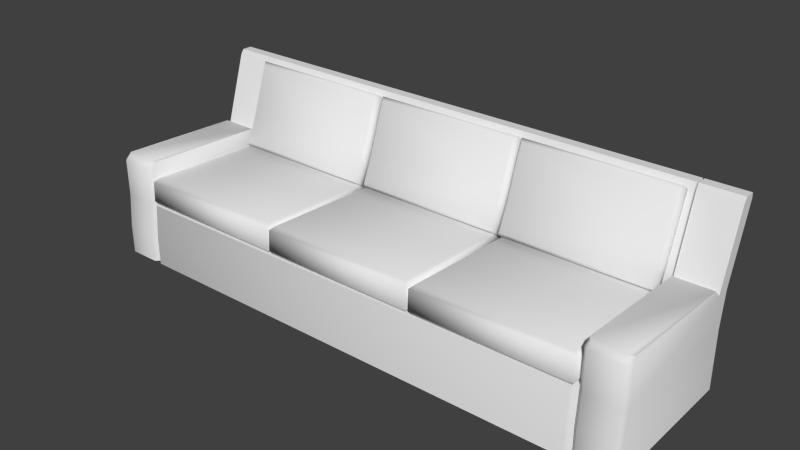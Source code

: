 # Source: CouchThree.blend  (saved by Blender 2.70.0; exported with 4.5.12 LTS)
import bpy
from mathutils import Matrix  # noqa: F401  (used for matrix-valued properties, if any)

bpy.ops.wm.read_factory_settings(use_empty=True)
scene = bpy.context.scene
scene.name = 'Scene'

# ---- collections
col_collection_1 = bpy.data.collections.new('Collection 1'); scene.collection.children.link(col_collection_1)

# ---- materials (node trees are filled in below, after node groups)
mat_default = bpy.data.materials.new('Default')
mat_default.alpha_threshold = 0.0
mat_default.use_transparent_shadow = False
mat_default.roughness = 0.5
mat_default.line_color = (0.0, 0.0, 0.0, 1.0)

# ---- material node trees

# ---- world
world_world = bpy.data.worlds.new('World'); scene.world = world_world
world_world.color = (0.05088, 0.05088, 0.05088)
world_world.use_sun_shadow = False
world_world.sun_shadow_jitter_overblur = 0.0
world_world.cycles.sampling_method = 'MANUAL'
world_world.cycles.sample_map_resolution = 256

# ---- meshes
me_softcouch02_001 = bpy.data.meshes.new('SoftCouch02.001')
me_softcouch02_001.from_pydata([(2.875, 0.2131, -0.5997), (2.875, 0.0, -0.5997), (-0.5845, 0.0, -0.5997), (-0.5845, 0.2131, -0.5997), (2.844, 0.0, 0.5), (2.844, 0.2131, 0.5), (-0.5527, 0.2131, 0.5), (-0.5527, 0.0, 0.5), (2.875, 0.2131, 0.4682), (2.875, 0.0, 0.4682), (-0.5845, 0.0, 0.4682), (-0.5845, 0.2131, 0.4682), (2.844, 0.4572, 0.48), (-0.5527, 0.4572, 0.48), (2.875, 0.4194, -0.4994), (2.875, 0.456, 0.4483), (-0.5845, 0.4194, -0.5991), (2.875, 0.4194, -0.5991), (-0.5845, 0.456, 0.4483), (-0.5845, 0.4194, -0.4994), (-0.5845, 1.232, -0.7181), (2.875, 1.232, -0.7181), (2.875, 1.232, -0.7917), (-0.5845, 1.232, -0.7917), (2.875, 0.6805, -0.5303), (-0.5845, 0.6805, -0.5303), (2.875, 0.6805, -0.63), (-0.5845, 0.6805, -0.63), (2.875, 1.198, -0.6955), (-0.5845, 1.198, -0.6955), (2.875, 1.198, -0.7953), (-0.5845, 1.198, -0.7953), (-0.5863, 0.2131, -0.5997), (-0.5863, 0.0, -0.5997), (-0.8777, 0.0, -0.5997), (-0.8777, 0.2131, -0.5997), (-0.6181, 0.0, 0.5), (-0.6181, 0.2131, 0.5), (-0.8459, 0.2131, 0.5), (-0.8459, 0.0, 0.5), (-0.5863, 0.2131, 0.4682), (-0.5863, 0.0, 0.4682), (-0.8777, 0.0, 0.4682), (-0.8777, 0.2131, 0.4682), (-0.6181, 0.4572, 0.48), (-0.8459, 0.4572, 0.48), (-0.5863, 0.4194, -0.4994), (-0.5863, 0.456, 0.4483), (-0.8777, 0.4194, -0.5991), (-0.5863, 0.4194, -0.5991), (-0.8777, 0.456, 0.4483), (-0.8777, 0.4194, -0.4994), (-0.8777, 1.232, -0.7181), (-0.5863, 1.232, -0.7181), (-0.5863, 1.232, -0.7917), (-0.8777, 1.232, -0.7917), (-0.5863, 0.6805, -0.63), (-0.5863, 0.6805, -0.5303), (-0.8777, 0.6805, -0.63), (-0.8777, 0.6805, -0.5303), (-0.5863, 1.198, -0.6955), (-0.8777, 1.198, -0.6955), (-0.5863, 1.198, -0.7953), (-0.8777, 1.198, -0.7953), (-0.8681, 0.7605, 0.4173), (-0.8384, 0.7616, 0.447), (-0.6256, 0.7616, 0.447), (-0.5958, 0.7605, 0.4173), (-0.5958, 0.7213, -0.4972), (-0.8681, 0.7213, -0.4972), (-0.8459, 0.7237, 0.48), (-0.8777, 0.7224, 0.4483), (-0.6181, 0.7237, 0.48), (-0.5863, 0.7224, 0.4483), (3.177, 0.2131, -0.5997), (3.177, 0.0, -0.5997), (2.886, 0.0, -0.5997), (2.886, 0.2131, -0.5997), (3.145, 0.0, 0.5), (3.145, 0.2131, 0.5), (2.918, 0.2131, 0.5), (2.918, 0.0, 0.5), (3.177, 0.2131, 0.4682), (3.177, 0.0, 0.4682), (2.886, 0.0, 0.4682), (2.886, 0.2131, 0.4682), (3.145, 0.4572, 0.48), (2.918, 0.4572, 0.48), (3.177, 0.4194, -0.4994), (3.177, 0.456, 0.4483), (2.886, 0.4194, -0.5991), (3.177, 0.4194, -0.5991), (2.886, 0.456, 0.4483), (2.886, 0.4194, -0.4994), (2.886, 1.232, -0.7181), (3.177, 1.232, -0.7181), (3.177, 1.232, -0.7917), (2.886, 1.232, -0.7917), (3.177, 0.6805, -0.63), (3.177, 0.6805, -0.5303), (2.886, 0.6805, -0.63), (2.886, 0.6805, -0.5303), (3.177, 1.198, -0.6955), (2.886, 1.198, -0.6955), (3.177, 1.198, -0.7953), (2.886, 1.198, -0.7953), (2.895, 0.7605, 0.4173), (2.925, 0.7616, 0.447), (3.138, 0.7616, 0.447), (3.168, 0.7605, 0.4173), (3.168, 0.7213, -0.4972), (2.895, 0.7213, -0.4972), (2.918, 0.7237, 0.48), (2.886, 0.7224, 0.4483), (3.145, 0.7237, 0.48), (3.177, 0.7224, 0.4483)], [], [(0, 1, 2, 3), (4, 5, 6, 7), (1, 0, 8, 9), (10, 11, 3, 2), (6, 5, 12, 13), (8, 0, 14, 15), (0, 3, 16, 17), (3, 11, 18, 19), (3, 19, 16), (20, 21, 22, 23), (14, 0, 17), (19, 14, 24, 25), (14, 17, 26, 24), (17, 16, 27, 26), (16, 19, 25, 27), (25, 24, 28, 29), (24, 26, 30, 28), (26, 27, 31, 30), (27, 25, 29, 31), (29, 28, 21, 20), (28, 30, 22, 21), (30, 31, 23, 22), (31, 29, 20, 23), (9, 8, 5, 4), (11, 10, 7, 6), (8, 15, 12, 5), (18, 11, 6, 13), (32, 33, 34, 35), (36, 37, 38, 39), (40, 41, 33, 32), (42, 43, 35, 34), (38, 37, 44, 45), (40, 32, 46, 47), (32, 35, 48, 49), (35, 43, 50, 51), (35, 51, 48), (52, 53, 54, 55), (46, 32, 49), (46, 49, 56, 57), (49, 48, 58, 56), (48, 51, 59, 58), (59, 57, 60, 61), (57, 56, 62, 60), (56, 58, 63, 62), (58, 59, 61, 63), (61, 60, 53, 52), (60, 62, 54, 53), (62, 63, 55, 54), (63, 61, 52, 55), (41, 40, 37, 36), (43, 42, 39, 38), (40, 47, 44, 37), (50, 43, 38, 45), (50, 45, 70, 71), (45, 44, 72, 70), (44, 47, 73, 72), (47, 46, 57, 73), (51, 50, 71, 59), (71, 70, 65, 64), (70, 72, 66, 65), (72, 73, 67, 66), (73, 57, 68, 67), (57, 59, 69, 68), (59, 71, 64, 69), (74, 75, 76, 77), (78, 79, 80, 81), (82, 83, 75, 74), (84, 85, 77, 76), (80, 79, 86, 87), (82, 74, 88, 89), (74, 77, 90, 91), (77, 85, 92, 93), (77, 93, 90), (94, 95, 96, 97), (88, 74, 91), (88, 91, 98, 99), (91, 90, 100, 98), (90, 93, 101, 100), (101, 99, 102, 103), (99, 98, 104, 102), (98, 100, 105, 104), (100, 101, 103, 105), (103, 102, 95, 94), (102, 104, 96, 95), (104, 105, 97, 96), (105, 103, 94, 97), (83, 82, 79, 78), (85, 84, 81, 80), (82, 89, 86, 79), (92, 85, 80, 87), (92, 87, 112, 113), (87, 86, 114, 112), (86, 89, 115, 114), (89, 88, 99, 115), (93, 92, 113, 101), (113, 112, 107, 106), (112, 114, 108, 107), (114, 115, 109, 108), (115, 99, 110, 109), (99, 101, 111, 110), (101, 113, 106, 111), (42, 34, 33, 41, 36, 39), (83, 78, 81, 84, 76, 75), (109, 110, 111, 106, 107, 108), (12, 15, 14, 19, 18, 13), (67, 68, 69, 64, 65, 66), (9, 4, 7, 10, 2, 1)])
me_softcouch02_001.polygons.foreach_set('use_smooth', [True] * 107)
_uv = me_softcouch02_001.uv_layers.new(name='UVMap')
_uv.uv.foreach_set('vector', [0.5974, 0.1776, 0.5974, 0.2144, 0.0, 0.2144, 0.0, 0.1776, 0.0003744, 0.2151, 0.03716, 0.2144, 0.03679, 0.6291, 0.0, 0.6299, 0.7874, 0.4075, 0.8241, 0.4075, 0.8241, 0.592, 0.7874, 0.592, 0.0001615, 0.6376, 0.03695, 0.6369, 0.04249, 0.7672, 0.005701, 0.768, 0.03679, 0.6291, 0.03716, 0.2144, 0.07939, 0.2159, 0.07902, 0.6307, 0.8241, 0.592, 0.8241, 0.4075, 0.8598, 0.4249, 0.8661, 0.5885, 0.5974, 0.1776, 0.0, 0.1776, 0.0, 0.1421, 0.5974, 0.1421, 0.04249, 0.7672, 0.03695, 0.6369, 0.07897, 0.6384, 0.07758, 0.7542, 0.04249, 0.7672, 0.07758, 0.7542, 0.07809, 0.7664, 0.5735, 0.8118, 0.5735, 0.2144, 0.5862, 0.2144, 0.5862, 0.8118, 0.8598, 0.4249, 0.8241, 0.4075, 0.8598, 0.4077, 0.07758, 0.7542, 0.07796, 0.3317, 0.1232, 0.3345, 0.1228, 0.757, 0.8598, 0.4249, 0.8598, 0.4077, 0.9048, 0.4023, 0.9048, 0.4195, 0.5974, 0.1421, 0.0, 0.1421, 0.0, 0.09676, 0.5974, 0.09676, 0.07809, 0.7664, 0.07758, 0.7542, 0.1228, 0.757, 0.1233, 0.7692, 0.1228, 0.757, 0.1232, 0.3345, 0.2134, 0.3528, 0.213, 0.7753, 0.9048, 0.4195, 0.9048, 0.4023, 0.9942, 0.3738, 0.9942, 0.391, 0.5974, 0.09676, 0.0, 0.09676, 0.0, 0.005752, 0.5974, 0.005752, 0.1233, 0.7692, 0.1228, 0.757, 0.213, 0.7753, 0.2135, 0.7875, 0.213, 0.7753, 0.2134, 0.3528, 0.2193, 0.3555, 0.2189, 0.778, 0.9942, 0.391, 0.9942, 0.3738, 1.0, 0.3744, 1.0, 0.3871, 0.5974, 0.005752, 0.0, 0.005752, 0.0, 0.0, 0.5974, 0.0, 0.2135, 0.7875, 0.213, 0.7753, 0.2189, 0.778, 0.2193, 0.787, 0.7874, 0.592, 0.8241, 0.592, 0.8243, 0.5974, 0.7875, 0.5974, 0.03695, 0.6369, 0.0001615, 0.6376, 0.0, 0.6299, 0.03679, 0.6291, 0.8241, 0.592, 0.8661, 0.5885, 0.8664, 0.594, 0.8243, 0.5974, 0.07897, 0.6384, 0.03695, 0.6369, 0.03679, 0.6291, 0.07902, 0.6307, 0.4388, 0.8331, 0.4388, 0.8698, 0.3885, 0.8698, 0.3885, 0.8331, 0.5725, 0.2144, 0.5735, 0.2511, 0.5457, 0.2513, 0.5447, 0.2145, 0.8241, 0.2182, 0.7874, 0.2182, 0.7874, 0.03376, 0.8241, 0.03376, 0.5369, 0.2147, 0.538, 0.2515, 0.4077, 0.258, 0.4067, 0.2212, 0.5457, 0.2513, 0.5735, 0.2511, 0.5723, 0.2934, 0.5445, 0.2935, 0.8241, 0.2182, 0.8241, 0.03376, 0.8598, 0.0511, 0.8661, 0.2147, 0.4388, 0.8331, 0.3885, 0.8331, 0.3885, 0.7975, 0.4388, 0.7975, 0.4077, 0.258, 0.538, 0.2515, 0.5367, 0.2936, 0.4209, 0.293, 0.4077, 0.258, 0.4209, 0.293, 0.4087, 0.2936, 0.2193, 0.8118, 0.2696, 0.8118, 0.2696, 0.8245, 0.2193, 0.8245, 0.8598, 0.0511, 0.8241, 0.03376, 0.8598, 0.03388, 0.8598, 0.0511, 0.8598, 0.03388, 0.9048, 0.02854, 0.9048, 0.04576, 0.4388, 0.7975, 0.3885, 0.7975, 0.3885, 0.7522, 0.4388, 0.7522, 0.4087, 0.2936, 0.4209, 0.293, 0.4184, 0.3382, 0.4062, 0.3388, 0.4184, 0.3382, 0.454, 0.338, 0.4363, 0.4283, 0.4007, 0.4285, 0.9048, 0.04576, 0.9048, 0.02854, 0.9942, 0.0, 0.9942, 0.01722, 0.4388, 0.7522, 0.3885, 0.7522, 0.3885, 0.6612, 0.4388, 0.6612, 0.4062, 0.3388, 0.4184, 0.3382, 0.4007, 0.4285, 0.3885, 0.4291, 0.4007, 0.4285, 0.4363, 0.4283, 0.4337, 0.4342, 0.3981, 0.4345, 0.9942, 0.01722, 0.9942, 0.0, 1.0, 0.0006239, 1.0, 0.01332, 0.4388, 0.6612, 0.3885, 0.6612, 0.3885, 0.6554, 0.4388, 0.6554, 0.3885, 0.4291, 0.4007, 0.4285, 0.3981, 0.4345, 0.3891, 0.4349, 0.7874, 0.2182, 0.8241, 0.2182, 0.8243, 0.2237, 0.7875, 0.2237, 0.538, 0.2515, 0.5369, 0.2147, 0.5447, 0.2145, 0.5457, 0.2513, 0.8241, 0.2182, 0.8661, 0.2147, 0.8664, 0.2202, 0.8243, 0.2237, 0.5367, 0.2936, 0.538, 0.2515, 0.5457, 0.2513, 0.5445, 0.2935, 0.5367, 0.2936, 0.5445, 0.2935, 0.5457, 0.3395, 0.538, 0.3395, 0.5445, 0.2935, 0.5723, 0.2934, 0.5735, 0.3394, 0.5457, 0.3395, 0.8664, 0.2202, 0.8661, 0.2147, 0.9121, 0.2147, 0.9124, 0.2202, 0.8661, 0.2147, 0.8598, 0.0511, 0.9048, 0.04576, 0.9121, 0.2147, 0.4209, 0.293, 0.5367, 0.2936, 0.538, 0.3395, 0.4184, 0.3382, 0.538, 0.3395, 0.5457, 0.3395, 0.5428, 0.3463, 0.5355, 0.3463, 0.4427, 0.6554, 0.482, 0.6554, 0.4807, 0.661, 0.444, 0.661, 0.9124, 0.2202, 0.9121, 0.2147, 0.9187, 0.2094, 0.919, 0.2145, 0.9121, 0.2147, 0.9048, 0.04576, 0.9119, 0.05147, 0.9187, 0.2094, 0.5862, 0.315, 0.5862, 0.2647, 0.5929, 0.2663, 0.5929, 0.3133, 0.4184, 0.3382, 0.538, 0.3395, 0.5355, 0.3463, 0.4238, 0.345, 0.8604, 0.7751, 0.8604, 0.8118, 0.8101, 0.8118, 0.8101, 0.7751, 0.5725, 0.4349, 0.5735, 0.4717, 0.5457, 0.4718, 0.5447, 0.4351, 0.6342, 0.8156, 0.5974, 0.8156, 0.5974, 0.6312, 0.6342, 0.6312, 0.5369, 0.4353, 0.538, 0.4721, 0.4077, 0.4785, 0.4067, 0.4417, 0.5457, 0.4718, 0.5735, 0.4717, 0.5723, 0.5139, 0.5445, 0.5141, 0.6342, 0.8156, 0.6342, 0.6312, 0.6699, 0.6485, 0.6762, 0.8122, 0.8604, 0.7751, 0.8101, 0.7751, 0.8101, 0.7395, 0.8604, 0.7395, 0.4077, 0.4785, 0.538, 0.4721, 0.5367, 0.5141, 0.4209, 0.5135, 0.4077, 0.4785, 0.4209, 0.5135, 0.4087, 0.5141, 0.4859, 0.7057, 0.4859, 0.6554, 0.4985, 0.6554, 0.4985, 0.7057, 0.6699, 0.6485, 0.6342, 0.6312, 0.6699, 0.6313, 0.6699, 0.6485, 0.6699, 0.6313, 0.7149, 0.626, 0.7149, 0.6432, 0.8604, 0.7395, 0.8101, 0.7395, 0.8101, 0.6942, 0.8604, 0.6942, 0.4087, 0.5141, 0.4209, 0.5135, 0.4184, 0.5587, 0.4062, 0.5593, 0.4184, 0.5587, 0.454, 0.5585, 0.4363, 0.6488, 0.4007, 0.6491, 0.7149, 0.6432, 0.7149, 0.626, 0.8043, 0.5974, 0.8043, 0.6147, 0.8604, 0.6942, 0.8101, 0.6942, 0.8101, 0.6032, 0.8604, 0.6032, 0.4062, 0.5593, 0.4184, 0.5587, 0.4007, 0.6491, 0.3885, 0.6497, 0.4007, 0.6491, 0.4363, 0.6488, 0.4337, 0.6548, 0.3981, 0.655, 0.8043, 0.6147, 0.8043, 0.5974, 0.8101, 0.5981, 0.8101, 0.6108, 0.8604, 0.6032, 0.8101, 0.6032, 0.8101, 0.5974, 0.8604, 0.5974, 0.3885, 0.6497, 0.4007, 0.6491, 0.3981, 0.655, 0.3891, 0.6554, 0.5974, 0.8156, 0.6342, 0.8156, 0.6344, 0.8211, 0.5976, 0.8211, 0.538, 0.4721, 0.5369, 0.4353, 0.5447, 0.4351, 0.5457, 0.4718, 0.6342, 0.8156, 0.6762, 0.8122, 0.6765, 0.8177, 0.6344, 0.8211, 0.5367, 0.5141, 0.538, 0.4721, 0.5457, 0.4718, 0.5445, 0.5141, 0.5367, 0.5141, 0.5445, 0.5141, 0.5457, 0.5601, 0.538, 0.5601, 0.5445, 0.5141, 0.5723, 0.5139, 0.5735, 0.5599, 0.5457, 0.5601, 0.6765, 0.8177, 0.6762, 0.8122, 0.7222, 0.8122, 0.7225, 0.8177, 0.6762, 0.8122, 0.6699, 0.6485, 0.7149, 0.6432, 0.7222, 0.8122, 0.4209, 0.5135, 0.5367, 0.5141, 0.538, 0.5601, 0.4184, 0.5587, 0.538, 0.5601, 0.5457, 0.5601, 0.5428, 0.5668, 0.5355, 0.5668, 0.8643, 0.5974, 0.9036, 0.5974, 0.9023, 0.603, 0.8655, 0.603, 0.7225, 0.8177, 0.7222, 0.8122, 0.7288, 0.8068, 0.7291, 0.812, 0.7222, 0.8122, 0.7149, 0.6432, 0.722, 0.6489, 0.7288, 0.8068, 0.5862, 0.2647, 0.5862, 0.2144, 0.5929, 0.216, 0.5929, 0.263, 0.4184, 0.5587, 0.538, 0.5601, 0.5355, 0.5668, 0.4238, 0.5656, 0.005493, 0.7875, 0.1899, 0.7875, 0.1899, 0.8378, 0.005493, 0.8378, 0.0, 0.8323, 0.0, 0.793, 0.5232, 0.6609, 0.5287, 0.6554, 0.568, 0.6554, 0.5735, 0.6609, 0.5735, 0.8453, 0.5232, 0.8453, 0.9074, 0.6082, 0.9074, 0.7662, 0.8604, 0.7662, 0.8604, 0.6082, 0.8655, 0.603, 0.9023, 0.603, 0.2193, 0.2199, 0.2248, 0.2144, 0.3885, 0.2144, 0.3885, 0.8118, 0.2248, 0.8118, 0.2193, 0.8063, 0.4859, 0.6661, 0.4859, 0.8242, 0.4388, 0.8242, 0.4388, 0.6661, 0.444, 0.661, 0.4807, 0.661, 0.6029, 0.5974, 0.5974, 0.592, 0.5974, 0.005493, 0.6029, 2.059e-08, 0.7874, 0.0, 0.7874, 0.5974])
me_softcouch02_001.materials.append(mat_default)
me_softcouch02_001.use_remesh_preserve_volume = False
me_softcouch02_001.use_remesh_preserve_attributes = False
me_softcouch02_001.use_mirror_vertex_groups = False
me_softcouch02_001.update()
me_softcouch02 = bpy.data.meshes.new('SoftCouch02')
me_softcouch02.from_pydata([(0.565, 0.5856, -0.5004), (0.565, 0.4392, -0.4933), (-0.5699, 0.4392, -0.4933), (-0.5699, 0.5856, -0.5004), (0.565, 0.4859, 0.4764), (0.565, 0.6323, 0.4693), (-0.5699, 0.6323, 0.4693), (-0.5699, 0.4859, 0.4764), (0.5508, 0.4636, 0.4633), (-0.5558, 0.4636, 0.4633), (-0.5558, 0.4183, -0.4782), (0.5508, 0.4183, -0.4782), (-0.5434, 0.6576, 0.4416), (0.5384, 0.6576, 0.4416), (0.5384, 0.6134, -0.4752), (-0.5434, 0.6134, -0.4752), (1.709, 0.5856, -0.5004), (1.709, 0.4392, -0.4933), (0.5741, 0.4392, -0.4933), (0.5741, 0.5856, -0.5004), (1.709, 0.4859, 0.4764), (1.709, 0.6323, 0.4693), (0.5741, 0.6323, 0.4693), (0.5741, 0.4859, 0.4764), (1.695, 0.4636, 0.4633), (0.5883, 0.4636, 0.4633), (0.5883, 0.4183, -0.4782), (1.695, 0.4183, -0.4782), (0.6007, 0.6576, 0.4416), (1.682, 0.6576, 0.4416), (1.682, 0.6134, -0.4752), (0.6007, 0.6134, -0.4752), (1.708, 1.225, -0.6386), (1.708, 1.195, -0.6738), (0.5912, 1.195, -0.6738), (0.5912, 1.225, -0.6386), (1.708, 0.5995, -0.4557), (1.708, 0.6292, -0.4204), (0.5912, 0.6292, -0.4204), (0.5912, 0.5995, -0.4557), (1.695, 0.6027, -0.4806), (0.6051, 0.6027, -0.4806), (0.6051, 0.8101, -0.5648), (1.695, 0.8101, -0.5648), (1.708, 0.8178, -0.5439), (1.708, 0.8475, -0.5086), (0.6173, 0.659, -0.4022), (1.682, 0.659, -0.4022), (1.682, 0.8569, -0.483), (0.6173, 0.8569, -0.483), (0.5912, 0.8475, -0.5086), (0.5912, 0.8178, -0.5439), (0.6173, 1.214, -0.6055), (1.682, 1.214, -0.6055), (1.695, 1.177, -0.6908), (0.6051, 1.177, -0.6908), (2.861, 0.5856, -0.5004), (2.861, 0.4392, -0.4933), (1.726, 0.4392, -0.4933), (1.726, 0.5856, -0.5004), (2.861, 0.4859, 0.4764), (2.861, 0.6323, 0.4693), (1.726, 0.6323, 0.4693), (1.726, 0.4859, 0.4764), (2.847, 0.4636, 0.4633), (1.74, 0.4636, 0.4633), (1.74, 0.4183, -0.4782), (2.847, 0.4183, -0.4782), (1.753, 0.6576, 0.4416), (2.835, 0.6576, 0.4416), (2.835, 0.6134, -0.4752), (1.753, 0.6134, -0.4752), (2.845, 1.225, -0.6386), (2.845, 1.195, -0.6738), (1.728, 1.195, -0.6738), (1.728, 1.225, -0.6386), (2.845, 0.5995, -0.4557), (2.845, 0.6292, -0.4204), (1.728, 0.6292, -0.4204), (1.728, 0.5995, -0.4557), (2.831, 0.6027, -0.4806), (1.742, 0.6027, -0.4806), (1.742, 0.8101, -0.5648), (2.831, 0.8101, -0.5648), (2.845, 0.8178, -0.5439), (2.845, 0.8475, -0.5086), (1.754, 0.659, -0.4022), (2.819, 0.659, -0.4022), (2.819, 0.8569, -0.483), (1.754, 0.8569, -0.483), (1.728, 0.8475, -0.5086), (1.728, 0.8178, -0.5439), (1.754, 1.214, -0.6055), (2.819, 1.214, -0.6055), (2.831, 1.177, -0.6908), (1.742, 1.177, -0.6908), (0.5606, 1.225, -0.6386), (0.5606, 1.195, -0.6738), (-0.5567, 1.195, -0.6738), (-0.5567, 1.225, -0.6386), (0.5606, 0.5995, -0.4557), (0.5606, 0.6292, -0.4204), (-0.5567, 0.6292, -0.4204), (-0.5567, 0.5995, -0.4557), (0.5467, 0.6027, -0.4806), (-0.5428, 0.6027, -0.4806), (-0.5428, 0.8101, -0.5648), (0.5467, 0.8101, -0.5648), (0.5606, 0.8178, -0.5439), (0.5606, 0.8475, -0.5086), (-0.5306, 0.659, -0.4022), (0.5345, 0.659, -0.4022), (0.5345, 0.8569, -0.483), (-0.5306, 0.8569, -0.483), (-0.5567, 0.8475, -0.5086), (-0.5567, 0.8178, -0.5439), (-0.5306, 1.214, -0.6055), (0.5345, 1.214, -0.6055), (0.5467, 1.177, -0.6908), (-0.5428, 1.177, -0.6908)], [], [(0, 1, 2, 3), (4, 5, 6, 7), (8, 9, 10, 11), (5, 4, 1, 0), (12, 13, 14, 15), (7, 6, 3, 2), (15, 14, 0, 3), (13, 12, 6, 5), (14, 13, 5, 0), (3, 6, 12, 15), (4, 7, 9, 8), (7, 2, 10, 9), (2, 1, 11, 10), (1, 4, 8, 11), (16, 17, 18, 19), (20, 21, 22, 23), (24, 25, 26, 27), (21, 20, 17, 16), (28, 29, 30, 31), (23, 22, 19, 18), (31, 30, 16, 19), (29, 28, 22, 21), (30, 29, 21, 16), (19, 22, 28, 31), (20, 23, 25, 24), (23, 18, 26, 25), (18, 17, 27, 26), (17, 20, 24, 27), (32, 33, 34, 35), (36, 37, 38, 39), (40, 41, 42, 43), (37, 36, 44, 45), (46, 47, 48, 49), (39, 38, 50, 51), (52, 53, 32, 35), (47, 46, 38, 37), (53, 48, 45, 32), (35, 50, 49, 52), (36, 39, 41, 40), (39, 51, 42, 41), (34, 33, 54, 55), (33, 44, 43, 54), (42, 55, 54, 43), (44, 33, 32, 45), (48, 53, 52, 49), (50, 35, 34, 51), (48, 47, 37, 45), (50, 38, 46, 49), (51, 34, 55, 42), (44, 36, 40, 43), (56, 57, 58, 59), (60, 61, 62, 63), (64, 65, 66, 67), (61, 60, 57, 56), (68, 69, 70, 71), (63, 62, 59, 58), (71, 70, 56, 59), (69, 68, 62, 61), (70, 69, 61, 56), (59, 62, 68, 71), (60, 63, 65, 64), (63, 58, 66, 65), (58, 57, 67, 66), (57, 60, 64, 67), (72, 73, 74, 75), (76, 77, 78, 79), (80, 81, 82, 83), (77, 76, 84, 85), (86, 87, 88, 89), (79, 78, 90, 91), (92, 93, 72, 75), (87, 86, 78, 77), (93, 88, 85, 72), (75, 90, 89, 92), (76, 79, 81, 80), (79, 91, 82, 81), (74, 73, 94, 95), (73, 84, 83, 94), (82, 95, 94, 83), (84, 73, 72, 85), (88, 93, 92, 89), (90, 75, 74, 91), (88, 87, 77, 85), (90, 78, 86, 89), (91, 74, 95, 82), (84, 76, 80, 83), (96, 97, 98, 99), (100, 101, 102, 103), (104, 105, 106, 107), (101, 100, 108, 109), (110, 111, 112, 113), (103, 102, 114, 115), (116, 117, 96, 99), (111, 110, 102, 101), (117, 112, 109, 96), (99, 114, 113, 116), (100, 103, 105, 104), (103, 115, 106, 105), (98, 97, 118, 119), (97, 108, 107, 118), (106, 119, 118, 107), (108, 97, 96, 109), (112, 117, 116, 113), (114, 99, 98, 115), (112, 111, 101, 109), (114, 102, 110, 113), (115, 98, 119, 106), (108, 100, 104, 107)])
me_softcouch02.polygons.foreach_set('use_smooth', [True] * 108)
_uv = me_softcouch02.uv_layers.new(name='UVMap')
_uv.uv.foreach_set('vector', [0.1301, 0.834, 0.09302, 0.834, 0.09302, 0.5404, 0.1301, 0.5404, 0.4237, 0.8341, 0.4237, 0.8713, 0.1301, 0.8713, 0.1301, 0.8341, 0.5364, 0.5798, 0.5364, 0.2936, 0.7793, 0.2936, 0.7793, 0.5798, 0.9804, 0.5792, 0.9426, 0.5798, 0.9426, 0.3343, 0.9804, 0.3338, 0.2867, 0.5324, 0.006865, 0.5324, 0.006865, 0.299, 0.2867, 0.299, 0.9531, 0.8258, 0.9152, 0.8253, 0.9152, 0.5798, 0.9531, 0.5803, 0.2867, 0.299, 0.006865, 0.299, 0.0, 0.2936, 0.2936, 0.2936, 0.4168, 0.8794, 0.137, 0.8794, 0.1301, 0.8713, 0.4237, 0.8713, 0.006865, 0.299, 0.006865, 0.5324, 3.084e-08, 0.5404, 0.0, 0.2936, 0.2936, 0.2936, 0.2936, 0.5404, 0.2867, 0.5324, 0.2867, 0.299, 0.4237, 0.8341, 0.1301, 0.8341, 0.1338, 0.8294, 0.42, 0.8294, 0.9531, 0.8258, 0.9531, 0.5803, 0.9589, 0.5832, 0.9589, 0.8216, 0.09302, 0.5404, 0.09302, 0.834, 0.08679, 0.8303, 0.08679, 0.5441, 0.9426, 0.3343, 0.9426, 0.5798, 0.9367, 0.5755, 0.9367, 0.3372, 0.8761, 0.9007, 0.8761, 0.9378, 0.5826, 0.9378, 0.5826, 0.9007, 0.1301, 0.9246, 0.1301, 0.8875, 0.4237, 0.8875, 0.4237, 0.9246, 0.2936, 0.5798, 0.2936, 0.2936, 0.5364, 0.2936, 0.5364, 0.5798, 0.9377, 0.04076, 0.9756, 0.04021, 0.9756, 0.2857, 0.9377, 0.2862, 0.008008, 0.2867, 0.008008, 0.006865, 0.2414, 0.006865, 0.2414, 0.2867, 0.9319, 0.2862, 0.894, 0.2857, 0.894, 0.04021, 0.9319, 0.04076, 0.2414, 0.2867, 0.2414, 0.006865, 0.2469, 0.0, 0.2469, 0.2936, 0.137, 0.8794, 0.4168, 0.8794, 0.4237, 0.8875, 0.1301, 0.8875, 0.2414, 0.006865, 0.008008, 0.006865, 0.0, 0.0, 0.2469, 0.0, 0.2469, 0.2936, 5.396e-08, 0.2936, 0.008008, 0.2867, 0.2414, 0.2867, 0.1301, 0.9246, 0.4237, 0.9246, 0.42, 0.9294, 0.1338, 0.9294, 0.9319, 0.2862, 0.9319, 0.04076, 0.9377, 0.04365, 0.9377, 0.282, 0.5826, 0.9378, 0.8761, 0.9378, 0.8725, 0.944, 0.5862, 0.944, 0.9756, 0.2857, 0.9756, 0.04021, 0.9814, 0.04447, 0.9814, 0.2828, 0.9911, 0.8688, 0.9831, 0.8688, 0.9831, 0.5798, 0.9911, 0.5798, 0.4237, 0.9792, 0.4237, 0.988, 0.1347, 0.988, 0.1347, 0.9792, 0.8644, 0.9007, 0.5826, 0.9007, 0.5826, 0.8433, 0.8644, 0.8433, 0.9345, 0.99, 0.9236, 0.9941, 0.9216, 0.9332, 0.9326, 0.9291, 0.8648, 0.7369, 0.5893, 0.7369, 0.5893, 0.6821, 0.8648, 0.6821, 0.4508, 0.7432, 0.4617, 0.7473, 0.4597, 0.8082, 0.4488, 0.8041, 1.0, 0.5866, 1.0, 0.862, 0.9911, 0.8688, 0.9911, 0.5798, 0.5893, 0.7369, 0.8648, 0.7369, 0.8716, 0.7432, 0.5826, 0.7432, 0.5893, 0.5847, 0.5893, 0.6821, 0.5826, 0.6828, 0.5826, 0.5798, 0.8716, 0.5798, 0.8716, 0.6828, 0.8648, 0.6821, 0.8648, 0.5847, 0.4237, 0.9792, 0.1347, 0.9792, 0.1383, 0.9727, 0.4201, 0.9727, 0.4508, 0.7432, 0.4488, 0.8041, 0.4424, 0.8041, 0.4443, 0.7462, 0.9831, 0.5798, 0.9831, 0.8688, 0.9795, 0.8652, 0.9795, 0.5834, 0.9236, 0.8299, 0.9216, 0.9332, 0.9152, 0.9332, 0.9172, 0.8329, 0.5826, 0.8433, 0.5826, 0.7432, 0.8644, 0.7432, 0.8644, 0.8433, 0.9216, 0.9332, 0.9236, 0.8299, 0.9345, 0.8258, 0.9326, 0.9291, 0.5893, 0.6821, 0.5893, 0.5847, 0.8648, 0.5847, 0.8648, 0.6821, 0.4597, 0.8082, 0.4617, 0.9115, 0.4508, 0.9074, 0.4488, 0.8041, 0.5893, 0.6821, 0.5893, 0.7369, 0.5826, 0.7432, 0.5826, 0.6828, 0.8716, 0.6828, 0.8716, 0.7432, 0.8648, 0.7369, 0.8648, 0.6821, 0.4488, 0.8041, 0.4508, 0.9074, 0.4443, 0.9044, 0.4424, 0.8041, 0.9216, 0.9332, 0.9236, 0.9941, 0.9172, 0.9911, 0.9152, 0.9332, 0.4237, 0.9294, 0.4237, 0.9665, 0.1301, 0.9665, 0.1301, 0.9294, 0.004717, 0.5404, 0.04183, 0.5404, 0.04183, 0.834, 0.004717, 0.834, 0.4937, 0.2862, 0.4937, 0.0, 0.7366, 0.0, 0.7366, 0.2862, 0.5826, 0.9887, 0.5447, 0.9892, 0.5447, 0.7438, 0.5826, 0.7432, 0.4857, 0.006865, 0.4857, 0.2867, 0.2524, 0.2867, 0.2524, 0.006865, 0.9094, 0.8258, 0.8716, 0.8253, 0.8716, 0.5798, 0.9094, 0.5803, 0.2524, 0.006865, 0.2524, 0.2867, 0.2469, 0.2936, 0.2469, 0.0, 0.04996, 0.5473, 0.04996, 0.8271, 0.04183, 0.834, 0.04183, 0.5404, 0.2524, 0.2867, 0.4857, 0.2867, 0.4937, 0.2936, 0.2469, 0.2936, 0.2469, 0.0, 0.4937, 0.0, 0.4857, 0.006865, 0.2524, 0.006865, 0.004717, 0.5404, 0.004717, 0.834, 5.396e-08, 0.8303, 0.0, 0.5441, 0.9094, 0.8258, 0.9094, 0.5803, 0.9152, 0.5832, 0.9152, 0.8216, 0.1301, 0.9665, 0.4237, 0.9665, 0.42, 0.9727, 0.1338, 0.9727, 0.5447, 0.7438, 0.5447, 0.9892, 0.5389, 0.985, 0.5389, 0.7467, 0.9678, 0.5798, 0.9758, 0.5798, 0.9758, 0.8688, 0.9678, 0.8688, 0.8716, 0.9505, 0.8716, 0.9593, 0.5826, 0.9593, 0.5826, 0.9505, 0.7366, 0.2862, 0.7366, 0.004434, 0.794, 0.004434, 0.794, 0.2862, 0.5389, 0.9074, 0.528, 0.9115, 0.526, 0.8506, 0.5369, 0.8465, 0.1364, 0.8227, 0.1364, 0.5472, 0.1912, 0.5472, 0.1912, 0.8227, 0.5087, 0.7432, 0.5196, 0.7473, 0.5176, 0.8082, 0.5067, 0.8041, 0.9589, 0.862, 0.9589, 0.5866, 0.9678, 0.5798, 0.9678, 0.8688, 0.1364, 0.5472, 0.1364, 0.8227, 0.1301, 0.8294, 0.1301, 0.5404, 0.2886, 0.5472, 0.1912, 0.5472, 0.1905, 0.5404, 0.2936, 0.5404, 0.2936, 0.8294, 0.1905, 0.8294, 0.1912, 0.8227, 0.2886, 0.8227, 0.8716, 0.9505, 0.5826, 0.9505, 0.5862, 0.944, 0.868, 0.944, 0.5087, 0.7432, 0.5067, 0.8041, 0.5003, 0.8041, 0.5023, 0.7462, 0.9758, 0.8688, 0.9758, 0.5798, 0.9795, 0.5834, 0.9795, 0.8652, 0.528, 0.7473, 0.526, 0.8506, 0.5196, 0.8506, 0.5216, 0.7503, 0.794, 0.004434, 0.894, 0.004434, 0.894, 0.2862, 0.794, 0.2862, 0.526, 0.8506, 0.528, 0.7473, 0.5389, 0.7432, 0.5369, 0.8465, 0.1912, 0.5472, 0.2886, 0.5472, 0.2886, 0.8227, 0.1912, 0.8227, 0.5176, 0.8082, 0.5196, 0.9115, 0.5087, 0.9074, 0.5067, 0.8041, 0.1912, 0.5472, 0.1364, 0.5472, 0.1301, 0.5404, 0.1905, 0.5404, 0.1905, 0.8294, 0.1301, 0.8294, 0.1364, 0.8227, 0.1912, 0.8227, 0.5067, 0.8041, 0.5087, 0.9074, 0.5023, 0.9044, 0.5003, 0.8041, 0.526, 0.8506, 0.528, 0.9115, 0.5216, 0.9085, 0.5196, 0.8506, 0.07513, 0.5404, 0.08311, 0.5404, 0.08311, 0.8294, 0.07513, 0.8294, 0.8716, 0.9657, 0.8716, 0.9745, 0.5826, 0.9745, 0.5826, 0.9657, 0.7793, 0.5798, 0.7793, 0.298, 0.8367, 0.298, 0.8367, 0.5798, 0.481, 0.9074, 0.4701, 0.9115, 0.4681, 0.8506, 0.479, 0.8465, 0.3003, 0.5861, 0.5758, 0.5861, 0.5758, 0.6409, 0.3003, 0.6409, 0.4894, 0.7432, 0.5003, 0.7473, 0.4983, 0.8082, 0.4874, 0.8041, 0.06624, 0.8227, 0.06624, 0.5472, 0.07513, 0.5404, 0.07513, 0.8294, 0.5758, 0.5861, 0.3003, 0.5861, 0.2936, 0.5798, 0.5826, 0.5798, 0.5758, 0.7383, 0.5758, 0.6409, 0.5826, 0.6402, 0.5826, 0.7432, 0.2936, 0.7432, 0.2936, 0.6402, 0.3003, 0.6409, 0.3003, 0.7383, 0.8716, 0.9657, 0.5826, 0.9657, 0.5862, 0.9593, 0.868, 0.9593, 0.4894, 0.7432, 0.4874, 0.8041, 0.481, 0.8041, 0.483, 0.7462, 0.08311, 0.8294, 0.08311, 0.5404, 0.08679, 0.544, 0.08679, 0.8258, 0.4701, 0.7473, 0.4681, 0.8506, 0.4617, 0.8506, 0.4636, 0.7503, 0.8367, 0.298, 0.9367, 0.298, 0.9367, 0.5798, 0.8367, 0.5798, 0.4681, 0.8506, 0.4701, 0.7473, 0.481, 0.7432, 0.479, 0.8465, 0.5758, 0.6409, 0.5758, 0.7383, 0.3003, 0.7383, 0.3003, 0.6409, 0.4983, 0.8082, 0.5003, 0.9115, 0.4894, 0.9074, 0.4874, 0.8041, 0.5758, 0.6409, 0.5758, 0.5861, 0.5826, 0.5798, 0.5826, 0.6402, 0.2936, 0.6402, 0.2936, 0.5798, 0.3003, 0.5861, 0.3003, 0.6409, 0.4874, 0.8041, 0.4894, 0.9074, 0.483, 0.9044, 0.481, 0.8041, 0.4681, 0.8506, 0.4701, 0.9115, 0.4636, 0.9085, 0.4617, 0.8506])
me_softcouch02.materials.append(mat_default)
me_softcouch02.use_remesh_preserve_volume = False
me_softcouch02.use_remesh_preserve_attributes = False
me_softcouch02.use_mirror_vertex_groups = False
me_softcouch02.update()

# ---- objects
ob_softcouch02_001 = bpy.data.objects.new('SoftCouch02.001', me_softcouch02_001)
ob_softcouch02 = bpy.data.objects.new('SoftCouch02', me_softcouch02)

# ---- transforms, parenting, visibility, modifiers, constraints
ob_softcouch02_001.location = (0.0, 0.0, 0.0)
ob_softcouch02_001.rotation_euler = (1.571, -0.0, 0.0)
ob_softcouch02_001.lineart.crease_threshold = 0.0
_m = ob_softcouch02_001.modifiers.new('EdgeSplit', 'EDGE_SPLIT')
_m.split_angle = 0.9425
ob_softcouch02.location = (0.0, 0.0, 0.0)
ob_softcouch02.rotation_euler = (1.571, -0.0, 0.0)
ob_softcouch02.lineart.crease_threshold = 0.0

# ---- collection membership
col_collection_1.objects.link(ob_softcouch02_001)
col_collection_1.objects.link(ob_softcouch02)

# ---- scene / render settings (as saved in the file)
scene.frame_start = 1; scene.frame_end = 250; scene.frame_set(1)
scene.render.engine = 'BLENDER_EEVEE_NEXT'
scene.render.resolution_percentage = 50
scene.render.dither_intensity = 0.0
scene.cycles.use_denoising = False
scene.cycles.samples = 10
scene.cycles.sampling_pattern = 'TABULATED_SOBOL'
scene.cycles.light_sampling_threshold = 0.0
scene.cycles.use_adaptive_sampling = False
scene.cycles.use_light_tree = False
scene.cycles.blur_glossy = 0.0
scene.cycles.volume_bounces = 1
scene.cycles.pixel_filter_type = 'GAUSSIAN'
scene.cycles.sample_clamp_indirect = 0.0
scene.view_settings.view_transform = 'Standard'
bpy.context.view_layer.update()

# ---- added for rendering (the .blend has no active camera and no usable light): camera, sun
cam_auto = bpy.data.cameras.new('AutoCamera')
cam_auto.lens = 50.0
cam_auto.sensor_width = 36.0
cam_auto.clip_end = 1000.0
ob_auto_camera = bpy.data.objects.new('AutoCamera', cam_auto)
scene.collection.objects.link(ob_auto_camera)
ob_auto_camera.location = (5.24969, -4.77231, 3.89582)
ob_auto_camera.rotation_euler = (1.09748, -7.21219e-08, 0.694738)
scene.camera = ob_auto_camera
light_auto_sun = bpy.data.lights.new('AutoSun', 'SUN')
light_auto_sun.energy = 3.0
light_auto_sun.angle = 0.0523599
ob_auto_sun = bpy.data.objects.new('AutoSun', light_auto_sun)
scene.collection.objects.link(ob_auto_sun)
ob_auto_sun.rotation_euler = (0.872665, 0.174533, 0.523599)
bpy.context.view_layer.update()
